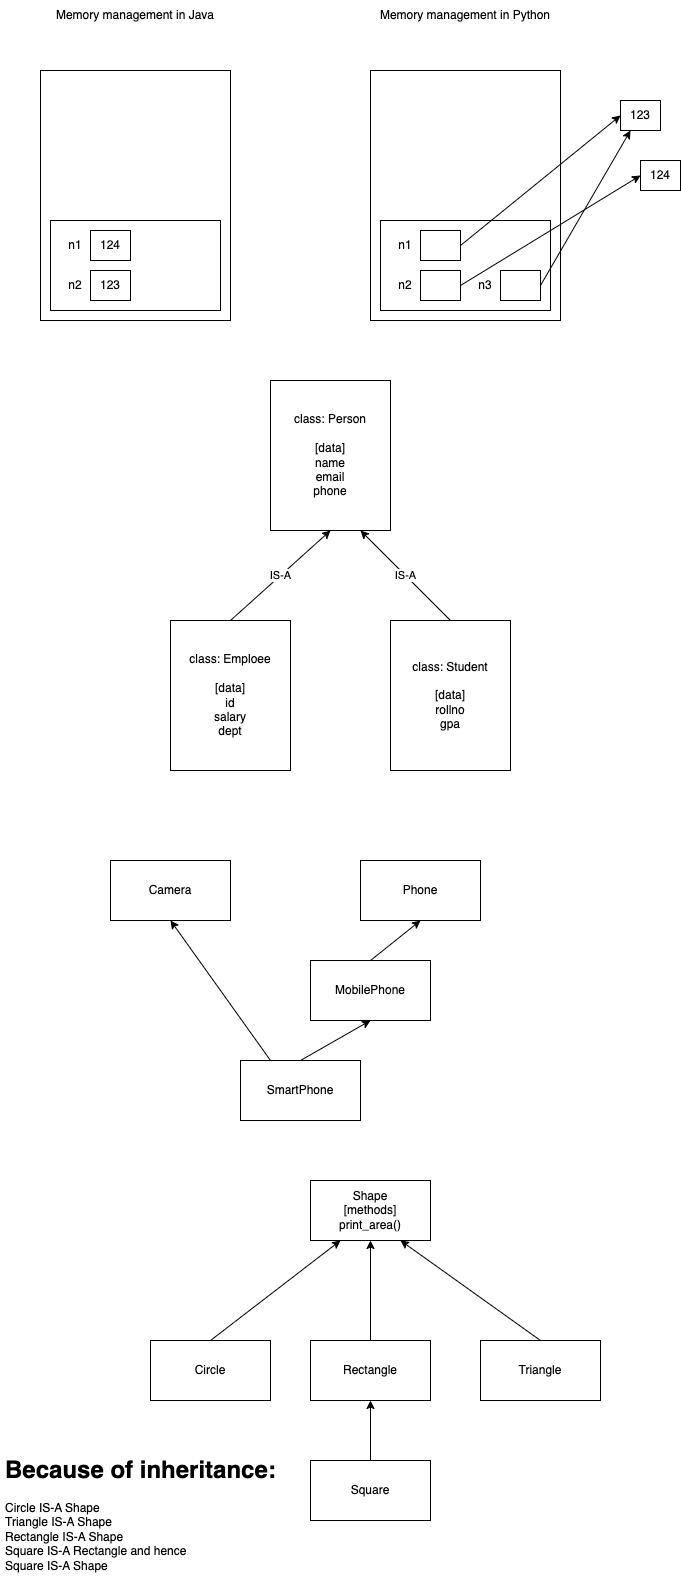

The diagram above was exported from draw.io. Its source (the exported page's mxGraphModel, read from the mxfile embedded in the PNG):
<mxGraphModel dx="1199" dy="680" grid="1" gridSize="10" guides="1" tooltips="1" connect="1" arrows="1" fold="1" page="1" pageScale="1" pageWidth="827" pageHeight="1169" math="0" shadow="0">
  <root>
    <mxCell id="0" />
    <mxCell id="1" parent="0" />
    <mxCell id="2" value="" style="rounded=0;whiteSpace=wrap;html=1;" parent="1" vertex="1">
      <mxGeometry x="100" y="90" width="190" height="250" as="geometry" />
    </mxCell>
    <mxCell id="3" value="Memory management in Java" style="text;html=1;strokeColor=none;fillColor=none;align=center;verticalAlign=middle;whiteSpace=wrap;rounded=0;" parent="1" vertex="1">
      <mxGeometry x="100" y="20" width="190" height="30" as="geometry" />
    </mxCell>
    <mxCell id="4" value="" style="rounded=0;whiteSpace=wrap;html=1;" parent="1" vertex="1">
      <mxGeometry x="110" y="240" width="170" height="90" as="geometry" />
    </mxCell>
    <mxCell id="5" value="124" style="rounded=0;whiteSpace=wrap;html=1;" parent="1" vertex="1">
      <mxGeometry x="150" y="250" width="40" height="30" as="geometry" />
    </mxCell>
    <mxCell id="6" value="123" style="rounded=0;whiteSpace=wrap;html=1;" parent="1" vertex="1">
      <mxGeometry x="150" y="290" width="40" height="30" as="geometry" />
    </mxCell>
    <mxCell id="7" value="n1" style="text;html=1;strokeColor=none;fillColor=none;align=center;verticalAlign=middle;whiteSpace=wrap;rounded=0;" parent="1" vertex="1">
      <mxGeometry x="120" y="250" width="30" height="30" as="geometry" />
    </mxCell>
    <mxCell id="8" value="n2" style="text;html=1;strokeColor=none;fillColor=none;align=center;verticalAlign=middle;whiteSpace=wrap;rounded=0;" parent="1" vertex="1">
      <mxGeometry x="120" y="290" width="30" height="30" as="geometry" />
    </mxCell>
    <mxCell id="9" value="" style="rounded=0;whiteSpace=wrap;html=1;" parent="1" vertex="1">
      <mxGeometry x="430" y="90" width="190" height="250" as="geometry" />
    </mxCell>
    <mxCell id="10" value="Memory management in Python" style="text;html=1;strokeColor=none;fillColor=none;align=center;verticalAlign=middle;whiteSpace=wrap;rounded=0;" parent="1" vertex="1">
      <mxGeometry x="430" y="20" width="190" height="30" as="geometry" />
    </mxCell>
    <mxCell id="11" value="" style="rounded=0;whiteSpace=wrap;html=1;" parent="1" vertex="1">
      <mxGeometry x="440" y="240" width="170" height="90" as="geometry" />
    </mxCell>
    <mxCell id="17" style="edgeStyle=none;html=1;exitX=1;exitY=0.5;exitDx=0;exitDy=0;entryX=0;entryY=0.5;entryDx=0;entryDy=0;" parent="1" source="12" target="16" edge="1">
      <mxGeometry relative="1" as="geometry" />
    </mxCell>
    <mxCell id="12" value="" style="rounded=0;whiteSpace=wrap;html=1;" parent="1" vertex="1">
      <mxGeometry x="480" y="250" width="40" height="30" as="geometry" />
    </mxCell>
    <mxCell id="18" style="edgeStyle=none;html=1;exitX=1;exitY=0.5;exitDx=0;exitDy=0;entryX=0;entryY=0.5;entryDx=0;entryDy=0;" parent="1" source="13" target="19" edge="1">
      <mxGeometry relative="1" as="geometry" />
    </mxCell>
    <mxCell id="13" value="" style="rounded=0;whiteSpace=wrap;html=1;" parent="1" vertex="1">
      <mxGeometry x="480" y="290" width="40" height="30" as="geometry" />
    </mxCell>
    <mxCell id="14" value="n1" style="text;html=1;strokeColor=none;fillColor=none;align=center;verticalAlign=middle;whiteSpace=wrap;rounded=0;" parent="1" vertex="1">
      <mxGeometry x="450" y="250" width="30" height="30" as="geometry" />
    </mxCell>
    <mxCell id="15" value="n2" style="text;html=1;strokeColor=none;fillColor=none;align=center;verticalAlign=middle;whiteSpace=wrap;rounded=0;" parent="1" vertex="1">
      <mxGeometry x="450" y="290" width="30" height="30" as="geometry" />
    </mxCell>
    <mxCell id="16" value="123" style="rounded=0;whiteSpace=wrap;html=1;" parent="1" vertex="1">
      <mxGeometry x="680" y="120" width="40" height="30" as="geometry" />
    </mxCell>
    <mxCell id="19" value="124" style="rounded=0;whiteSpace=wrap;html=1;" parent="1" vertex="1">
      <mxGeometry x="700" y="180" width="40" height="30" as="geometry" />
    </mxCell>
    <mxCell id="22" style="edgeStyle=none;html=1;exitX=1;exitY=0.5;exitDx=0;exitDy=0;entryX=0.25;entryY=1;entryDx=0;entryDy=0;" parent="1" source="20" target="16" edge="1">
      <mxGeometry relative="1" as="geometry" />
    </mxCell>
    <mxCell id="20" value="" style="rounded=0;whiteSpace=wrap;html=1;" parent="1" vertex="1">
      <mxGeometry x="560" y="290" width="40" height="30" as="geometry" />
    </mxCell>
    <mxCell id="21" value="n3" style="text;html=1;strokeColor=none;fillColor=none;align=center;verticalAlign=middle;whiteSpace=wrap;rounded=0;" parent="1" vertex="1">
      <mxGeometry x="530" y="290" width="30" height="30" as="geometry" />
    </mxCell>
    <mxCell id="23" value="class: Person&lt;br&gt;&lt;br&gt;[data]&lt;br&gt;name&lt;br&gt;email&lt;br&gt;phone" style="rounded=0;whiteSpace=wrap;html=1;" vertex="1" parent="1">
      <mxGeometry x="330" y="400" width="120" height="150" as="geometry" />
    </mxCell>
    <mxCell id="25" value="IS-A" style="edgeStyle=none;html=1;exitX=0.5;exitY=0;exitDx=0;exitDy=0;entryX=0.5;entryY=1;entryDx=0;entryDy=0;" edge="1" parent="1" source="24" target="23">
      <mxGeometry relative="1" as="geometry" />
    </mxCell>
    <mxCell id="24" value="class: Emploee&lt;br&gt;&lt;br&gt;[data]&lt;br&gt;id&lt;br&gt;salary&lt;br&gt;dept&lt;br&gt;" style="rounded=0;whiteSpace=wrap;html=1;" vertex="1" parent="1">
      <mxGeometry x="230" y="640" width="120" height="150" as="geometry" />
    </mxCell>
    <mxCell id="27" value="IS-A" style="edgeStyle=none;html=1;exitX=0.5;exitY=0;exitDx=0;exitDy=0;entryX=0.75;entryY=1;entryDx=0;entryDy=0;" edge="1" parent="1" source="26" target="23">
      <mxGeometry relative="1" as="geometry" />
    </mxCell>
    <mxCell id="26" value="class: Student&lt;br&gt;&lt;br&gt;[data]&lt;br&gt;rollno&lt;br&gt;gpa" style="rounded=0;whiteSpace=wrap;html=1;" vertex="1" parent="1">
      <mxGeometry x="450" y="640" width="120" height="150" as="geometry" />
    </mxCell>
    <mxCell id="28" value="Camera" style="rounded=0;whiteSpace=wrap;html=1;" vertex="1" parent="1">
      <mxGeometry x="170" y="880" width="120" height="60" as="geometry" />
    </mxCell>
    <mxCell id="29" value="Phone" style="rounded=0;whiteSpace=wrap;html=1;" vertex="1" parent="1">
      <mxGeometry x="420" y="880" width="120" height="60" as="geometry" />
    </mxCell>
    <mxCell id="32" style="edgeStyle=none;html=1;exitX=0.5;exitY=0;exitDx=0;exitDy=0;entryX=0.5;entryY=1;entryDx=0;entryDy=0;" edge="1" parent="1" source="30" target="31">
      <mxGeometry relative="1" as="geometry" />
    </mxCell>
    <mxCell id="34" style="edgeStyle=none;html=1;exitX=0.25;exitY=0;exitDx=0;exitDy=0;entryX=0.5;entryY=1;entryDx=0;entryDy=0;" edge="1" parent="1" source="30" target="28">
      <mxGeometry relative="1" as="geometry" />
    </mxCell>
    <mxCell id="30" value="SmartPhone" style="rounded=0;whiteSpace=wrap;html=1;" vertex="1" parent="1">
      <mxGeometry x="300" y="1080" width="120" height="60" as="geometry" />
    </mxCell>
    <mxCell id="33" style="edgeStyle=none;html=1;exitX=0.5;exitY=0;exitDx=0;exitDy=0;entryX=0.5;entryY=1;entryDx=0;entryDy=0;" edge="1" parent="1" source="31" target="29">
      <mxGeometry relative="1" as="geometry" />
    </mxCell>
    <mxCell id="31" value="MobilePhone" style="rounded=0;whiteSpace=wrap;html=1;" vertex="1" parent="1">
      <mxGeometry x="370" y="980" width="120" height="60" as="geometry" />
    </mxCell>
    <mxCell id="35" value="Shape&lt;br&gt;[methods]&lt;br&gt;print_area()" style="rounded=0;whiteSpace=wrap;html=1;" vertex="1" parent="1">
      <mxGeometry x="370" y="1200" width="120" height="60" as="geometry" />
    </mxCell>
    <mxCell id="40" style="edgeStyle=none;html=1;exitX=0.5;exitY=0;exitDx=0;exitDy=0;entryX=0.25;entryY=1;entryDx=0;entryDy=0;" edge="1" parent="1" source="36" target="35">
      <mxGeometry relative="1" as="geometry" />
    </mxCell>
    <mxCell id="36" value="Circle" style="rounded=0;whiteSpace=wrap;html=1;" vertex="1" parent="1">
      <mxGeometry x="210" y="1360" width="120" height="60" as="geometry" />
    </mxCell>
    <mxCell id="39" style="edgeStyle=none;html=1;exitX=0.5;exitY=0;exitDx=0;exitDy=0;" edge="1" parent="1" source="37" target="35">
      <mxGeometry relative="1" as="geometry" />
    </mxCell>
    <mxCell id="37" value="Rectangle" style="rounded=0;whiteSpace=wrap;html=1;" vertex="1" parent="1">
      <mxGeometry x="370" y="1360" width="120" height="60" as="geometry" />
    </mxCell>
    <mxCell id="41" style="edgeStyle=none;html=1;exitX=0.5;exitY=0;exitDx=0;exitDy=0;entryX=0.75;entryY=1;entryDx=0;entryDy=0;" edge="1" parent="1" source="38" target="35">
      <mxGeometry relative="1" as="geometry" />
    </mxCell>
    <mxCell id="38" value="Triangle" style="rounded=0;whiteSpace=wrap;html=1;" vertex="1" parent="1">
      <mxGeometry x="540" y="1360" width="120" height="60" as="geometry" />
    </mxCell>
    <mxCell id="42" value="&lt;h1&gt;Because of inheritance:&lt;/h1&gt;&lt;div&gt;Circle IS-A Shape&lt;/div&gt;&lt;div&gt;Triangle IS-A Shape&lt;/div&gt;&lt;div&gt;Rectangle IS-A Shape&lt;/div&gt;&lt;div&gt;Square IS-A Rectangle and hence&lt;/div&gt;&lt;div&gt;Square IS-A Shape&lt;/div&gt;" style="text;html=1;strokeColor=none;fillColor=none;spacing=5;spacingTop=-20;whiteSpace=wrap;overflow=hidden;rounded=0;" vertex="1" parent="1">
      <mxGeometry x="60" y="1470" width="290" height="140" as="geometry" />
    </mxCell>
    <mxCell id="45" style="edgeStyle=none;html=1;exitX=0.5;exitY=0;exitDx=0;exitDy=0;entryX=0.5;entryY=1;entryDx=0;entryDy=0;" edge="1" parent="1" source="44" target="37">
      <mxGeometry relative="1" as="geometry" />
    </mxCell>
    <mxCell id="44" value="Square" style="rounded=0;whiteSpace=wrap;html=1;" vertex="1" parent="1">
      <mxGeometry x="370" y="1480" width="120" height="60" as="geometry" />
    </mxCell>
  </root>
</mxGraphModel>